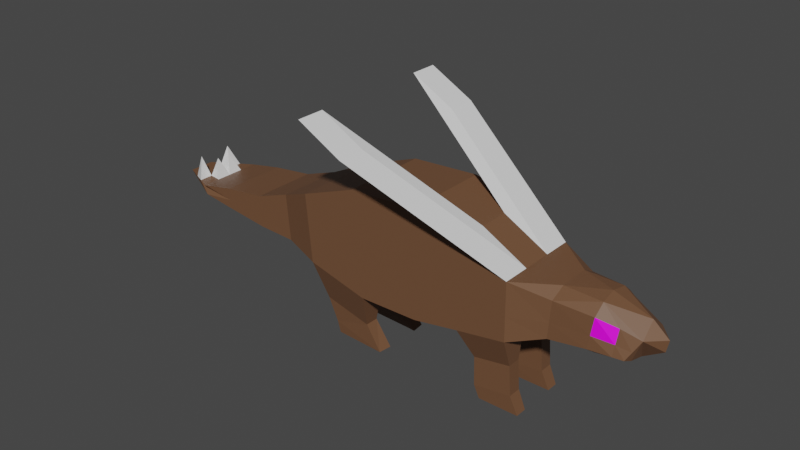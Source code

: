 # Source: stegofly.blend  (saved by Blender 3.3.6; exported with 4.5.12 LTS)
import bpy
from mathutils import Matrix  # noqa: F401  (used for matrix-valued properties, if any)

bpy.ops.wm.read_factory_settings(use_empty=True)
scene = bpy.context.scene
scene.name = 'Scene'

# ---- collections
col_collection = bpy.data.collections.new('Collection'); scene.collection.children.link(col_collection)

# ---- images (referenced by path relative to the original .blend; pixels are not part of the script)
import os
ASSET_DIR = os.environ.get("B2B_ASSET_DIR", "")  # directory of the original .blend (textures are referenced by path, not embedded)
HERE = os.path.dirname(os.path.abspath(__file__))  # packed textures are extracted next to this script under _unpacked/

def load_image(name, relpath, width, height, colorspace="sRGB"):
    """Load a texture the original file referenced (path relative to the .blend, or extracted next to this script)."""
    p = next((c for c in (os.path.join(HERE, relpath), os.path.join(ASSET_DIR, relpath)) if relpath and os.path.exists(c)), "")
    if p:
        img = bpy.data.images.load(p, check_existing=True)
        img.name = name
    else:  # same state as the original file: an image datablock whose file is absent (Cycles renders it pink)
        img = bpy.data.images.new(name, width, height)
        img.source = "FILE"
        img.filepath = "//" + (relpath or name)
    img.colorspace_settings.name = colorspace
    return img
img_stegeye_png = load_image('stegeye.png', 'stegeye.png', 1024, 1024, 'sRGB')

# ---- materials (node trees are filled in below, after node groups)
mat_material_001 = bpy.data.materials.new('Material.001')
mat_material_001.use_transparent_shadow = False
mat_material_002 = bpy.data.materials.new('Material.002')
mat_material_002.use_transparent_shadow = False
mat_material_003 = bpy.data.materials.new('Material.003')
mat_material_003.use_transparent_shadow = False
mat_material_004 = bpy.data.materials.new('Material.004')
mat_material_004.use_transparent_shadow = False

# ---- material node trees
mat_material_001.use_nodes = True; mat_material_001.node_tree.nodes.clear()
_N = mat_material_001.node_tree.nodes; _L = mat_material_001.node_tree.links
n0 = _N.new('ShaderNodeBsdfPrincipled'); n0.name = 'Principled BSDF'; n0.location = (10, 300)
n0.distribution = 'GGX'
n0.subsurface_method = 'RANDOM_WALK_SKIN'
n0.inputs[0].default_value = (0.159, 0.07619, 0.0382, 1.0)
n0.inputs[3].default_value = 1.45
n0.inputs[27].default_value = (0.0, 0.0, 0.0, 1.0)
n0.inputs[28].default_value = 1.0
n1 = _N.new('ShaderNodeOutputMaterial'); n1.name = 'Material Output'; n1.location = (300, 300)
_L.new(n0.outputs[0], n1.inputs[0])
n1.is_active_output = True
mat_material_002.use_nodes = True; mat_material_002.node_tree.nodes.clear()
_N = mat_material_002.node_tree.nodes; _L = mat_material_002.node_tree.links
n0 = _N.new('ShaderNodeBsdfPrincipled'); n0.name = 'Principled BSDF'; n0.location = (10, 300)
n0.distribution = 'GGX'
n0.subsurface_method = 'RANDOM_WALK_SKIN'
n0.inputs[3].default_value = 1.45
n0.inputs[27].default_value = (0.0, 0.0, 0.0, 1.0)
n0.inputs[28].default_value = 1.0
n1 = _N.new('ShaderNodeOutputMaterial'); n1.name = 'Material Output'; n1.location = (300, 300)
_L.new(n0.outputs[0], n1.inputs[0])
n1.is_active_output = True
mat_material_003.use_nodes = True; mat_material_003.node_tree.nodes.clear()
_N = mat_material_003.node_tree.nodes; _L = mat_material_003.node_tree.links
n0 = _N.new('ShaderNodeBsdfPrincipled'); n0.name = 'Principled BSDF'; n0.location = (10, 300)
n0.distribution = 'GGX'
n0.subsurface_method = 'RANDOM_WALK_SKIN'
n0.inputs[0].default_value = (0.4564, 0.1683, 0.06125, 1.0)
n0.inputs[3].default_value = 1.45
n0.inputs[27].default_value = (0.0, 0.0, 0.0, 1.0)
n0.inputs[28].default_value = 1.0
n1 = _N.new('ShaderNodeOutputMaterial'); n1.name = 'Material Output'; n1.location = (300, 300)
_L.new(n0.outputs[0], n1.inputs[0])
n1.is_active_output = True
mat_material_004.use_nodes = True; mat_material_004.node_tree.nodes.clear()
_N = mat_material_004.node_tree.nodes; _L = mat_material_004.node_tree.links
n0 = _N.new('ShaderNodeBsdfPrincipled'); n0.name = 'Principled BSDF'; n0.location = (10, 300)
n0.distribution = 'GGX'
n0.subsurface_method = 'RANDOM_WALK_SKIN'
n0.inputs[3].default_value = 1.45
n0.inputs[27].default_value = (0.0, 0.0, 0.0, 1.0)
n0.inputs[28].default_value = 1.0
n1 = _N.new('ShaderNodeOutputMaterial'); n1.name = 'Material Output'; n1.location = (300, 300)
n2 = _N.new('ShaderNodeTexImage'); n2.name = 'Image Texture'; n2.location = (-180, 275)
n2.image = img_stegeye_png
_L.new(n0.outputs[0], n1.inputs[0])
_L.new(n2.outputs[0], n0.inputs[0])
n1.is_active_output = True

# ---- world
world_world = bpy.data.worlds.new('World'); scene.world = world_world
world_world.use_nodes = True; world_world.node_tree.nodes.clear()
_N = world_world.node_tree.nodes; _L = world_world.node_tree.links
n0 = _N.new('ShaderNodeOutputWorld'); n0.name = 'World Output'; n0.location = (300, 300)
n1 = _N.new('ShaderNodeBackground'); n1.name = 'Background'; n1.location = (10, 300)
n1.inputs[0].default_value = (0.05088, 0.05088, 0.05088, 1.0)
_L.new(n1.outputs[0], n0.inputs[0])
n0.is_active_output = True
world_world.color = (0.05088, 0.05088, 0.05088)
world_world.use_sun_shadow = False
world_world.sun_shadow_jitter_overblur = 0.0

# ---- meshes
me_plane = bpy.data.meshes.new('Plane')
me_plane.from_pydata([(-1.182, 0.0, 2.101), (1.097, 0.0, 2.14), (-1.569, 0.0, 6.029), (1.014, 0.0, 6.179), (2.793, 0.0, 2.44), (2.921, 0.0, 5.768), (4.608, 0.0, 2.742), (4.581, 0.0, 4.87), (-3.468, 0.0, 2.684), (-3.704, 0.0, 5.231), (-4.896, 0.0, 2.906), (-5.053, 0.0, 4.641), (-6.323, 0.0, 2.967), (-6.416, 0.0, 4.165), (-7.954, 0.0, 3.181), (-8.026, 0.0, 3.972), (-9.285, 0.0, 3.374), (-9.378, 0.0, 3.715), (-10.13, 0.0, 3.419), (-10.99, 0.0, 3.625), (5.756, 0.0, 2.876), (5.912, 0.0, 4.794), (7.097, 0.0, 2.846), (7.263, 0.0, 4.857), (8.386, 0.0, 3.015), (8.623, 0.0, 4.398), (9.114, 0.0, 3.459), (9.203, 0.0, 3.901), (-1.569, -1.638, 6.029), (-1.182, -1.638, 2.101), (1.097, -1.638, 2.14), (1.014, -1.638, 6.179), (2.793, -1.638, 2.44), (2.921, -1.638, 5.768), (4.608, -1.638, 2.742), (4.581, -1.638, 4.87), (-3.704, -1.638, 5.231), (-3.468, -1.638, 2.684), (-5.053, -1.246, 4.641), (-4.896, -1.246, 2.906), (-6.416, -1.246, 4.165), (-6.323, -1.246, 2.967), (-8.026, -1.246, 3.972), (-7.954, -1.246, 3.181), (-9.378, -1.246, 3.715), (-9.285, -1.246, 3.374), (-10.99, -0.4831, 3.625), (-10.13, -0.7631, 3.419), (5.802, -1.149, 3.124), (5.901, -1.148, 4.497), (7.121, -1.063, 3.27), (7.285, -1.026, 4.407), (8.287, -0.9066, 3.27), (5.756, -0.5761, 2.876), (4.608, -0.5761, 2.742), (-4.896, -0.5761, 2.906), (-6.323, -0.5761, 2.967), (-6.416, -0.5761, 4.165), (-5.053, -0.5761, 4.641), (1.014, -0.5761, 6.179), (2.921, -0.5761, 5.768), (5.918, -0.6005, 4.789), (7.3, -0.6165, 4.752), (2.793, -0.5761, 2.44), (1.097, -0.5761, 2.14), (7.105, -0.5789, 2.916), (-7.954, -0.5761, 3.181), (-8.026, -0.5761, 3.972), (4.581, -0.5761, 4.87), (8.656, -0.5916, 3.935), (8.355, -0.5888, 3.142), (-9.285, -0.5761, 3.374), (-9.378, -0.5761, 3.715), (-1.182, -0.5761, 2.101), (-3.468, -0.5761, 2.684), (-10.13, -0.5761, 3.419), (-10.99, -0.2276, 3.625), (-3.704, -0.5761, 5.231), (-1.569, -0.5761, 6.029), (3.179, -1.163, 1.367), (4.541, -1.163, 1.593), (3.179, -0.6599, 1.367), (4.541, -0.6599, 1.593), (3.211, -1.163, 0.2938), (4.62, -1.163, 0.482), (3.211, -0.6599, 0.2938), (4.62, -0.6599, 0.482), (-3.183, -1.163, 1.166), (-1.412, -1.163, 0.7285), (-1.412, -0.6599, 0.7285), (-3.183, -0.6599, 1.166), (-2.863, -1.096, 0.2678), (-0.8385, -1.163, -0.1707), (-0.7827, -0.6599, -0.1707), (-2.847, -0.7262, 0.2678), (3.402, -1.135, -0.1707), (4.909, -1.135, -0.1707), (3.402, -0.6878, -0.1707), (4.909, -0.6878, -0.1707), (-2.771, -1.065, -0.1707), (-1.227, -1.135, -0.1707), (-1.078, -0.6878, -0.1707), (-2.722, -0.7576, -0.1707), (-0.5105, -3.311, 7.926), (-2.17, -3.311, 8.823), (-2.17, -2.249, 8.823), (-0.5105, -2.249, 7.926), (-9.902, 0.0, 3.685), (-9.902, -0.9977, 3.685), (-9.902, -0.4626, 3.685), (-10.33, 0.0, 3.662), (-10.33, -0.7966, 3.662), (-10.33, -0.3708, 3.662), (7.948, -0.5856, 3.068), (7.907, -0.9576, 3.27), (-10.16, -0.6569, 4.482), (7.966, 0.0, 2.96), (-9.68, -0.2597, 4.41), (7.957, -0.733, 4.156), (-1.347, -1.638, 3.779), (1.061, -1.638, 3.866), (2.848, -1.638, 3.862), (4.597, -1.638, 3.651), (-3.569, -1.638, 3.772), (-4.963, -1.246, 3.647), (-6.363, -1.246, 3.479), (-7.985, -1.246, 3.519), (7.928, -0.8616, 3.649), (5.844, -1.149, 3.71), (7.191, -1.047, 3.756), (8.445, -0.772, 3.554)], [], [(119, 120, 31, 28), (120, 30, 32, 121), (121, 32, 34, 122), (119, 28, 36, 123), (123, 36, 38, 124), (124, 38, 40, 125), (125, 40, 42, 126), (109, 72, 117), (72, 109, 108, 44), (122, 34, 48, 128), (128, 48, 50, 129), (127, 114, 52, 130), (54, 53, 48, 34), (56, 55, 39, 41), (58, 57, 40, 38), (60, 59, 31, 33), (62, 61, 49, 51), (64, 63, 32, 30), (53, 65, 50, 48), (66, 56, 41, 43), (57, 67, 42, 40), (35, 68, 106, 103), (69, 62, 51, 118), (63, 54, 82, 81), (113, 70, 52, 114), (71, 66, 43, 45), (67, 72, 44, 42), (74, 73, 89, 90), (70, 69, 130, 52), (76, 75, 47, 46), (78, 77, 36, 28), (75, 71, 45, 47), (112, 76, 46, 111), (55, 74, 37, 39), (73, 64, 30, 29), (77, 58, 38, 36), (61, 68, 35, 49), (59, 78, 28, 31), (3, 2, 78, 59), (21, 7, 68, 61), (9, 11, 58, 77), (0, 1, 64, 73), (10, 8, 74, 55), (110, 19, 76, 112), (18, 16, 71, 75), (27, 25, 69), (2, 9, 77, 78), (19, 18, 75, 76), (24, 26, 69, 70), (8, 0, 73, 74), (15, 17, 72, 67), (26, 27, 69), (16, 14, 66, 71), (116, 24, 70, 113), (4, 6, 54, 63), (25, 23, 62, 69), (7, 5, 60, 68), (13, 15, 67, 57), (14, 12, 56, 66), (20, 22, 65, 53), (1, 4, 63, 64), (23, 21, 61, 62), (5, 3, 59, 60), (11, 13, 57, 58), (12, 10, 55, 56), (6, 20, 53, 54), (81, 82, 86, 85), (34, 32, 79, 80), (54, 34, 80, 82), (32, 63, 81, 79), (86, 84, 96, 98), (79, 81, 85, 83), (82, 80, 84, 86), (80, 79, 83, 84), (87, 90, 94, 91), (29, 37, 87, 88), (73, 29, 88, 89), (37, 74, 90, 87), (94, 93, 101, 102), (88, 87, 91, 92), (90, 89, 93, 94), (89, 88, 92, 93), (97, 98, 96, 95), (84, 83, 95, 96), (85, 86, 98, 97), (83, 85, 97, 95), (102, 101, 100, 99), (93, 92, 100, 101), (91, 94, 102, 99), (92, 91, 99, 100), (106, 105, 104, 103), (33, 35, 103, 104), (60, 33, 104, 105), (68, 60, 105, 106), (44, 108, 111, 46, 47, 45, 43, 126, 42), (107, 110, 112, 109), (111, 108, 115), (72, 17, 117), (108, 109, 115), (109, 112, 115), (112, 111, 115), (22, 116, 113, 65), (107, 109, 117), (107, 117, 17), (65, 113, 114, 50), (129, 50, 114, 127), (51, 129, 127, 118), (118, 127, 130, 69), (49, 128, 129, 51), (35, 122, 128, 49), (41, 125, 126, 43), (39, 124, 125, 41), (37, 123, 124, 39), (29, 119, 123, 37), (33, 121, 122, 35), (31, 120, 121, 33), (29, 30, 120, 119)])
me_plane.polygons.foreach_set('material_index', [0, 0, 0, 0, 0, 0, 0, 1, 0, 0, 0, 0, 2, 0, 0, 0, 0, 2, 0, 0, 0, 1, 0, 0, 0, 0, 0, 0, 0, 0, 0, 0, 0, 2, 2, 0, 0, 0, 0, 0, 0, 2, 2, 0, 0, 0, 0, 0, 0, 2, 0, 0, 0, 0, 2, 0, 0, 0, 0, 0, 2, 0, 0, 0, 2, 2, 0, 0, 0, 0, 0, 0, 0, 0, 0, 0, 0, 0, 0, 0, 0, 0, 0, 0, 0, 0, 0, 0, 0, 0, 1, 1, 1, 1, 0, 0, 1, 1, 1, 1, 1, 0, 1, 1, 0, 0, 3, 0, 0, 0, 0, 0, 0, 0, 0, 0, 0])
_uv = me_plane.uv_layers.new(name='UVMap')
_uv.uv.foreach_set('vector', [0.0, 0.4271, 1.0, 0.4271, 1.0, 1.0, 0.0, 1.0, 1.0, 0.4271, 1.0, 0.0, 1.0, 0.0, 1.0, 0.4271, 1.0, 0.4271, 1.0, 0.0, 1.0, 0.0, 1.0, 0.4271, 0.0, 0.4271, 0.0, 1.0, 0.0, 1.0, 0.0, 0.4271, 0.0, 0.4271, 0.0, 1.0, 0.0, 1.0, 0.0, 0.4271, 0.0, 0.4271, 0.0, 1.0, 0.0, 1.0, 0.0, 0.4271, 0.0, 0.4271, 0.0, 1.0, 0.0, 1.0, 0.0, 0.4271, 0.0, 1.0, 0.0, 1.0, 0.0, 1.0, 0.0, 1.0, 0.0, 1.0, 0.0, 1.0, 0.0, 1.0, 1.0, 0.4271, 1.0, 0.0, 1.0, 0.0, 1.0, 0.4271, 1.0, 0.4271, 1.0, 0.0, 1.0, 0.0, 1.0, 0.4271, 1.0, 0.2832, 1.0, 0.0, 1.0, 0.0, 1.0, 0.2136, 1.0, 0.0, 1.0, 0.0, 1.0, 0.0, 1.0, 0.0, 0.0, 0.0, 0.0, 0.0, 0.0, 0.0, 0.0, 0.0, 0.0, 1.0, 0.0, 1.0, 0.0, 1.0, 0.0, 1.0, 1.0, 1.0, 1.0, 1.0, 1.0, 1.0, 1.0, 1.0, 1.0, 1.0, 1.0, 1.0, 1.0, 1.0, 1.0, 1.0, 1.0, 0.0, 1.0, 0.0, 1.0, 0.0, 1.0, 0.0, 1.0, 0.0, 1.0, 0.0, 1.0, 0.0, 1.0, 0.0, 0.0, 0.0, 0.0, 0.0, 0.0, 0.0, 0.0, 0.0, 0.0, 1.0, 0.0, 1.0, 0.0, 1.0, 0.0, 1.0, 1.0, 1.0, 1.0, 1.0, 1.0, 1.0, 1.0, 1.0, 1.0, 0.5, 1.0, 1.0, 1.0, 1.0, 1.0, 0.6629, 1.0, 0.0, 1.0, 0.0, 1.0, 0.0, 1.0, 0.0, 1.0, 0.0, 1.0, 0.0, 1.0, 0.0, 1.0, 0.0, 0.0, 0.0, 0.0, 0.0, 0.0, 0.0, 0.0, 0.0, 0.0, 1.0, 0.0, 1.0, 0.0, 1.0, 0.0, 1.0, 0.0, 0.0, 0.0, 0.0, 0.0, 0.0, 0.0, 0.0, 1.0, 0.0, 1.0, 0.5, 1.0, 0.2136, 1.0, 0.0, 0.0, 1.0, 0.0, 0.0, 0.0, 0.0, 0.0, 1.0, 0.0, 1.0, 0.0, 1.0, 0.0, 1.0, 0.0, 1.0, 0.0, 0.0, 0.0, 0.0, 0.0, 0.0, 0.0, 0.0, 0.0, 1.0, 0.0, 1.0, 0.0, 1.0, 0.0, 1.0, 0.0, 0.0, 0.0, 0.0, 0.0, 0.0, 0.0, 0.0, 0.0, 0.0, 1.0, 0.0, 1.0, 0.0, 0.0, 0.0, 0.0, 1.0, 0.0, 1.0, 0.0, 1.0, 0.0, 1.0, 1.0, 1.0, 1.0, 1.0, 1.0, 1.0, 1.0, 1.0, 1.0, 1.0, 0.0, 1.0, 0.0, 1.0, 1.0, 1.0, 1.0, 1.0, 0.0, 1.0, 0.0, 1.0, 1.0, 1.0, 1.0, 1.0, 1.0, 1.0, 1.0, 1.0, 1.0, 1.0, 0.0, 1.0, 0.0, 1.0, 0.0, 1.0, 0.0, 1.0, 0.0, 0.0, 1.0, 0.0, 1.0, 0.0, 0.0, 0.0, 0.0, 0.0, 0.0, 0.0, 0.0, 0.0, 0.0, 0.0, 0.0, 1.0, 0.0, 1.0, 0.0, 1.0, 0.0, 1.0, 0.0, 0.0, 0.0, 0.0, 0.0, 0.0, 0.0, 0.0, 1.0, 1.0, 1.0, 1.0, 1.0, 0.5, 0.0, 1.0, 0.0, 1.0, 0.0, 1.0, 0.0, 1.0, 0.0, 1.0, 0.0, 0.0, 0.0, 0.0, 0.0, 1.0, 1.0, 0.0, 1.0, 0.0, 1.0, 0.5, 1.0, 0.0, 0.0, 0.0, 0.0, 0.0, 0.0, 0.0, 0.0, 0.0, 0.0, 1.0, 0.0, 1.0, 0.0, 1.0, 0.0, 1.0, 1.0, 0.0, 1.0, 1.0, 1.0, 0.5, 0.0, 0.0, 0.0, 0.0, 0.0, 0.0, 0.0, 0.0, 1.0, 0.0, 1.0, 0.0, 1.0, 0.0, 1.0, 0.0, 1.0, 0.0, 1.0, 0.0, 1.0, 0.0, 1.0, 0.0, 1.0, 1.0, 1.0, 1.0, 1.0, 1.0, 1.0, 0.5, 1.0, 1.0, 1.0, 1.0, 1.0, 1.0, 1.0, 1.0, 0.0, 1.0, 0.0, 1.0, 0.0, 1.0, 0.0, 1.0, 0.0, 0.0, 0.0, 0.0, 0.0, 0.0, 0.0, 0.0, 1.0, 0.0, 1.0, 0.0, 1.0, 0.0, 1.0, 0.0, 1.0, 0.0, 1.0, 0.0, 1.0, 0.0, 1.0, 0.0, 1.0, 1.0, 1.0, 1.0, 1.0, 1.0, 1.0, 1.0, 1.0, 1.0, 1.0, 1.0, 1.0, 1.0, 1.0, 1.0, 0.0, 1.0, 0.0, 1.0, 0.0, 1.0, 0.0, 1.0, 0.0, 0.0, 0.0, 0.0, 0.0, 0.0, 0.0, 0.0, 1.0, 0.0, 1.0, 0.0, 1.0, 0.0, 1.0, 0.0, 1.0, 0.0, 1.0, 0.0, 1.0, 0.0, 1.0, 0.0, 1.0, 0.0, 1.0, 0.0, 1.0, 0.0, 1.0, 0.0, 1.0, 0.0, 1.0, 0.0, 1.0, 0.0, 1.0, 0.0, 1.0, 0.0, 1.0, 0.0, 1.0, 0.0, 1.0, 0.0, 1.0, 0.0, 1.0, 0.0, 1.0, 0.0, 1.0, 0.0, 1.0, 0.0, 1.0, 0.0, 1.0, 0.0, 1.0, 0.0, 1.0, 0.0, 1.0, 0.0, 1.0, 0.0, 1.0, 0.0, 1.0, 0.0, 1.0, 0.0, 1.0, 0.0, 1.0, 0.0, 0.0, 0.0, 0.0, 0.0, 0.0, 0.0, 0.0, 0.0, 0.0, 0.0, 0.0, 0.0, 0.0, 0.0, 0.0, 0.0, 0.0, 0.0, 0.0, 0.0, 0.0, 0.0, 0.0, 0.0, 0.0, 0.0, 0.0, 0.0, 0.0, 0.0, 0.0, 0.0, 0.0, 0.0, 0.0, 0.0, 0.0, 0.0, 0.0, 0.0, 0.0, 0.0, 0.0, 0.0, 0.0, 0.0, 0.0, 0.0, 0.0, 0.0, 0.0, 0.0, 0.0, 0.0, 0.0, 0.0, 0.0, 0.0, 0.0, 0.0, 0.0, 0.0, 0.0, 0.0, 1.0, 0.0, 1.0, 0.0, 1.0, 0.0, 1.0, 0.0, 1.0, 0.0, 1.0, 0.0, 1.0, 0.0, 1.0, 0.0, 1.0, 0.0, 1.0, 0.0, 1.0, 0.0, 1.0, 0.0, 1.0, 0.0, 1.0, 0.0, 1.0, 0.0, 1.0, 0.0, 0.0, 0.0, 0.0, 0.0, 0.0, 0.0, 0.0, 0.0, 0.0, 0.0, 0.0, 0.0, 0.0, 0.0, 0.0, 0.0, 0.0, 0.0, 0.0, 0.0, 0.0, 0.0, 0.0, 0.0, 0.0, 0.0, 0.0, 0.0, 0.0, 0.0, 0.0, 0.0, 1.0, 1.0, 1.0, 1.0, 1.0, 1.0, 1.0, 1.0, 1.0, 1.0, 1.0, 1.0, 1.0, 1.0, 1.0, 1.0, 1.0, 1.0, 1.0, 1.0, 1.0, 1.0, 1.0, 1.0, 1.0, 1.0, 1.0, 1.0, 1.0, 1.0, 1.0, 1.0, 0.0, 1.0, 0.0, 1.0, 0.0, 1.0, 0.0, 1.0, 0.0, 0.0, 0.0, 0.0, 0.0, 0.0, 0.0, 0.4271, 0.0, 1.0, 0.0, 1.0, 0.0, 1.0, 0.0, 1.0, 0.0, 1.0, 0.0, 1.0, 0.0, 1.0, 0.0, 1.0, 0.0, 1.0, 0.0, 1.0, 0.0, 1.0, 0.0, 1.0, 0.0, 1.0, 0.0, 1.0, 0.0, 1.0, 0.0, 1.0, 0.0, 1.0, 0.0, 1.0, 0.0, 1.0, 0.0, 1.0, 1.0, 0.0, 1.0, 0.0, 1.0, 0.0, 1.0, 0.0, 0.0, 1.0, 0.0, 1.0, 0.0, 1.0, 0.0, 1.0, 0.0, 1.0, 0.0, 1.0, 1.0, 0.0, 1.0, 0.0, 1.0, 0.0, 1.0, 0.0, 1.0, 0.4271, 1.0, 0.0, 1.0, 0.0, 1.0, 0.2832, 0.9903, 0.9804, 0.9903, -0.004225, 0.009709, -0.05016, 0.009709, 0.9767, 1.0, 0.6629, 1.0, 0.2832, 1.0, 0.2136, 1.0, 0.5, 1.0, 1.0, 1.0, 0.4271, 1.0, 0.4271, 1.0, 1.0, 1.0, 1.0, 1.0, 0.4271, 1.0, 0.4271, 1.0, 1.0, 0.0, 0.0, 0.0, 0.4271, 0.0, 0.4271, 0.0, 0.0, 0.0, 0.0, 0.0, 0.4271, 0.0, 0.4271, 0.0, 0.0, 0.0, 0.0, 0.0, 0.4271, 0.0, 0.4271, 0.0, 0.0, 0.0, 0.0, 0.0, 0.4271, 0.0, 0.4271, 0.0, 0.0, 1.0, 1.0, 1.0, 0.4271, 1.0, 0.4271, 1.0, 1.0, 1.0, 1.0, 1.0, 0.4271, 1.0, 0.4271, 1.0, 1.0, 0.0, 0.0, 1.0, 0.0, 1.0, 0.4271, 0.0, 0.4271])
me_plane.materials.append(mat_material_001)
me_plane.materials.append(mat_material_002)
me_plane.materials.append(mat_material_003)
me_plane.materials.append(mat_material_004)
me_plane.update()

# ---- objects
ob_plane = bpy.data.objects.new('Plane', me_plane)

# ---- transforms, parenting, visibility, modifiers, constraints
ob_plane.location = (0.0, 0.0, 0.0)
_m = ob_plane.modifiers.new('Mirror', 'MIRROR')
_m.use_axis = (False, True, False)
_m.use_clip = True

# ---- collection membership
col_collection.objects.link(ob_plane)

# ---- scene / render settings (as saved in the file)
scene.frame_start = 1; scene.frame_end = 250; scene.frame_set(1)
scene.render.engine = 'BLENDER_EEVEE_NEXT'
scene.cycles.sampling_pattern = 'TABULATED_SOBOL'
scene.cycles.use_light_tree = False
scene.view_settings.view_transform = 'Filmic'
bpy.context.view_layer.update()

# ---- added for rendering (the .blend has no active camera and no usable light): camera, sun
cam_auto = bpy.data.cameras.new('AutoCamera')
cam_auto.lens = 50.0
cam_auto.sensor_width = 36.0
cam_auto.clip_end = 1000.0
ob_auto_camera = bpy.data.objects.new('AutoCamera', cam_auto)
scene.collection.objects.link(ob_auto_camera)
ob_auto_camera.location = (20.4561, -25.6183, 21.4052)
ob_auto_camera.rotation_euler = (1.09748, -7.21219e-08, 0.694738)
scene.camera = ob_auto_camera
light_auto_sun = bpy.data.lights.new('AutoSun', 'SUN')
light_auto_sun.energy = 3.0
light_auto_sun.angle = 0.0523599
ob_auto_sun = bpy.data.objects.new('AutoSun', light_auto_sun)
scene.collection.objects.link(ob_auto_sun)
ob_auto_sun.rotation_euler = (0.872665, 0.174533, 0.523599)
bpy.context.view_layer.update()
